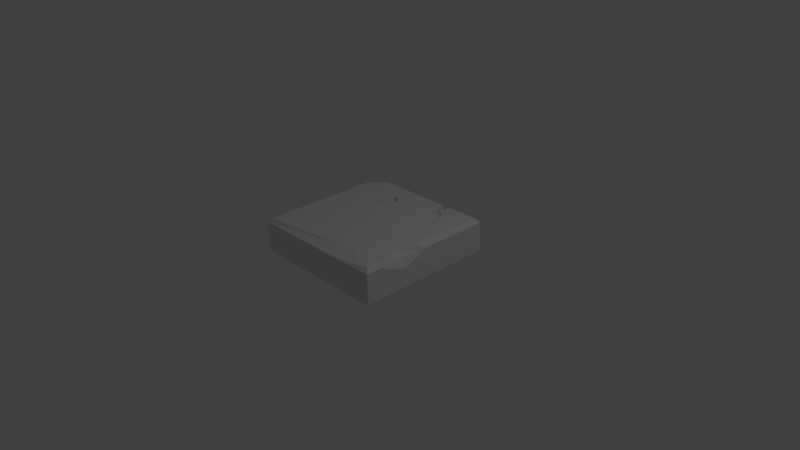 # Source: tile.blend  (saved by Blender 2.76.0; exported with 4.5.12 LTS)
import bpy
from mathutils import Matrix  # noqa: F401  (used for matrix-valued properties, if any)

bpy.ops.wm.read_factory_settings(use_empty=True)
scene = bpy.context.scene
scene.name = 'Scene'

# ---- collections
col_collection_1 = bpy.data.collections.new('Collection 1'); scene.collection.children.link(col_collection_1)

# ---- materials (node trees are filled in below, after node groups)
mat_material = bpy.data.materials.new('Material')
mat_material.alpha_threshold = 0.0
mat_material.use_transparent_shadow = False
mat_material.roughness = 0.5
mat_material.line_color = (0.0, 0.0, 0.0, 1.0)

# ---- material node trees

# ---- world
world_world = bpy.data.worlds.new('World'); scene.world = world_world
world_world.color = (0.05088, 0.05088, 0.05088)
world_world.use_sun_shadow = False
world_world.sun_shadow_jitter_overblur = 0.0
world_world.cycles.sampling_method = 'MANUAL'
world_world.cycles.sample_map_resolution = 256

# ---- cameras
cam_camera = bpy.data.cameras.new('Camera')
cam_camera.clip_end = 100.0
cam_camera.lens = 35.0
cam_camera.sensor_width = 32.0
cam_camera.sensor_height = 18.0
cam_camera.ortho_scale = 7.314
cam_camera.dof.focus_distance = 0.0
cam_camera.dof.aperture_fstop = 128.0

# ---- lights
light_lamp = bpy.data.lights.new('Lamp', 'POINT')
light_lamp.transmission_factor = 0.0
light_lamp.cutoff_distance = 30.0
light_lamp.energy = 100.0
light_lamp.shadow_buffer_clip_start = 1.001
light_lamp.shadow_soft_size = 0.1
light_lamp.shadow_maximum_resolution = 0.006
light_lamp.use_absolute_resolution = True
light_lamp.cycles.use_multiple_importance_sampling = False

# ---- meshes
me_cube = bpy.data.meshes.new('Cube')
me_cube.from_pydata([(-0.9448, 0.3351, -0.9622), (0.3719, 0.1913, -0.9622), (0.3973, 0.2169, -0.8158), (0.4724, 0.2169, -0.6831), (0.9118, 0.005161, -0.9166), (0.9575, 0.05162, -0.9622), (0.9118, 0.005162, 0.8944), (0.9575, 0.05162, 0.94), (-0.9448, 0.05162, 0.94), (-0.8991, 0.005162, 0.8944), (-0.8991, 0.005161, -0.9166), (-0.9448, 0.05162, -0.9622), (0.9575, 0.4587, -0.9622), (0.9075, 0.5052, -0.922), (0.9075, 0.5052, 0.8944), (0.9575, 0.4587, 0.94), (-0.9047, 0.5052, 0.8899), (-0.9448, 0.4587, 0.94), (0.4791, 0.4587, -0.9622), (0.4217, 0.4595, -0.9622), (-0.7736, 0.4587, -0.9622), (-0.715, 0.5052, -0.9166), (-0.9047, 0.5052, -0.7012), (-0.9448, 0.4587, -0.7679), (0.3086, 0.4587, -0.9622), (0.3749, 0.05162, -0.9622), (0.3759, 0.005161, -0.9166), (0.3759, 0.005162, 0.8944), (0.3759, 0.05162, 0.94), (0.3759, 0.4587, 0.94), (0.4048, 0.5052, 0.7264), (-0.49, 0.489, -0.2918), (-0.3058, 0.467, -0.4999), (-0.2922, 0.4454, -0.704), (-0.1699, 0.4595, -0.5704), (0.3077, 0.4256, -0.8908), (-0.9047, 0.446, -0.6984), (-0.1603, 0.4835, -0.3438), (-0.3735, 0.5054, -0.1281), (-0.3785, 0.5043, -0.1475), (-0.5013, 0.5052, -0.2944), (-0.49, 0.5041, -0.2925), (-0.3058, 0.5041, -0.5017), (-0.3152, 0.5052, -0.5056), (-0.3002, 0.5052, -0.7322), (-0.2922, 0.5041, -0.7068), (-0.1699, 0.504, -0.5726), (-0.1605, 0.5052, -0.5789), (-0.1866, 0.5052, -0.1386), (-0.1929, 0.504, -0.1583), (-0.1507, 0.5052, -0.3442), (-0.1603, 0.504, -0.3447), (0.4556, 0.5052, -0.7767), (0.4444, 0.4952, -0.7744), (0.552, 0.4953, -0.6392), (0.5935, 0.5052, -0.6051), (0.3928, 0.4953, -0.727), (0.3837, 0.5052, -0.7208), (0.3108, 0.4953, -0.8919), (0.2979, 0.5052, -0.8941), (0.431, 0.4953, -0.9307), (0.4434, 0.5052, -0.922), (0.4394, 0.4992, -0.9272), (0.2945, 0.5052, -0.9166), (0.3053, 0.4952, -0.9264), (0.8787, 0.5234, 0.1239), (0.8744, 0.5087, 0.5547), (0.9575, 0.4587, 0.7101), (0.9575, 0.4587, 0.00766), (0.786, 0.5052, 0.3338), (0.9575, 0.4053, 0.1076), (0.9575, 0.3859, 0.5826), (0.9075, 0.4518, 0.1503), (0.9075, 0.4518, 0.5387), (0.8299, 0.4751, 0.3057), (0.9118, 0.005162, 0.3063), (0.9575, 0.3185, 0.3459), (0.8961, 0.4296, 0.334), (0.9575, 0.05162, 0.3205), (-0.9448, 0.05162, 0.3038), (-0.8991, 0.005162, 0.2887), (0.3759, 0.005162, 0.2887), (-0.446, 0.5052, 0.3165), (0.4611, 0.5052, 0.3293), (-0.9047, 0.5052, 0.31), (-0.9448, 0.4587, 0.3104)], [], [(8, 17, 85, 79), (12, 5, 18), (81, 27, 9, 80), (16, 82, 84), (25, 11, 0, 1), (22, 38, 40, 43, 44, 47, 59), (24, 64, 58, 2, 1), (5, 25, 1, 19, 18), (46, 47, 59, 35, 34), (28, 29, 17, 8), (68, 65, 72, 70), (7, 15, 29, 28), (54, 53, 2, 3), (1, 0, 20, 24), (69, 65, 83, 30), (53, 60, 19, 1, 2), (0, 23, 20), (56, 54, 3), (22, 38, 36), (30, 83, 82, 16), (12, 18, 62, 61, 13), (78, 7, 6, 75), (26, 10, 11, 25), (28, 8, 9, 27), (79, 11, 10, 80), (13, 65, 68, 12), (30, 16, 17, 29), (24, 20, 21, 63, 64), (16, 84, 85, 17), (22, 21, 20, 23), (4, 26, 25, 5), (7, 28, 27, 6), (14, 30, 29, 15), (75, 6, 27, 81), (22, 59, 63, 21), (46, 45, 33, 34), (45, 42, 32, 33), (51, 46, 34, 37), (49, 51, 37), (60, 62, 18, 19), (41, 39, 31), (42, 41, 31, 32), (58, 56, 3, 2), (38, 48, 49, 39), (41, 42, 43, 40), (39, 41, 40, 38), (45, 46, 47, 44), (51, 49, 48, 50), (46, 51, 50, 47), (42, 45, 44, 43), (49, 37, 34, 33, 32, 31, 39), (60, 61, 62), (55, 52, 53, 54), (57, 55, 54, 56), (59, 57, 56, 58), (60, 53, 52, 61), (58, 64, 63, 59), (13, 61, 52, 55), (66, 14, 15, 67), (66, 67, 71, 73), (7, 71, 67, 15), (77, 73, 71, 76), (65, 69, 74, 72), (69, 66, 73, 74), (5, 12, 68, 70), (7, 78, 76, 71), (5, 78, 75, 4), (72, 77, 76, 70), (78, 5, 70, 76), (77, 72, 74, 73), (14, 66, 69, 30), (79, 85, 23, 11), (8, 79, 80, 9), (26, 81, 80, 10), (4, 75, 81, 26), (83, 55, 57, 82), (82, 57, 59, 47, 50, 48, 38, 22, 84), (11, 23, 0), (84, 22, 23, 85), (55, 83, 65, 13)])
me_cube.materials.append(mat_material)
me_cube.use_remesh_preserve_volume = False
me_cube.use_remesh_preserve_attributes = False
me_cube.use_mirror_vertex_groups = False
me_cube.update()

# ---- objects
ob_cube = bpy.data.objects.new('Cube', me_cube)
ob_lamp = bpy.data.objects.new('Lamp', light_lamp)
ob_camera = bpy.data.objects.new('Camera', cam_camera)

# ---- transforms, parenting, visibility, modifiers, constraints
ob_cube.location = (0.0, 0.0, 0.0)
ob_cube.rotation_euler = (1.571, 0.0, 0.0)
ob_cube.lock_rotations_4d = False
ob_cube.empty_display_type = 'ARROWS'
ob_cube.lineart.crease_threshold = 0.0
ob_lamp.location = (4.076, 1.005, 5.904)
ob_lamp.rotation_euler = (0.6503, 0.05522, 1.866)
ob_lamp.lock_rotations_4d = False
ob_lamp.empty_display_type = 'ARROWS'
ob_lamp.color = (0.0, 0.0, 0.0, 0.0)
ob_lamp.lineart.crease_threshold = 0.0
ob_camera.location = (7.481, -6.508, 5.344)
ob_camera.rotation_euler = (1.109, 0.01082, 0.8149)
ob_camera.lock_rotations_4d = False
ob_camera.empty_display_type = 'ARROWS'
ob_camera.color = (0.0, 0.0, 0.0, 0.0)
ob_camera.display_type = 'WIRE'
ob_camera.lineart.crease_threshold = 0.0

# ---- collection membership
col_collection_1.objects.link(ob_cube)
col_collection_1.objects.link(ob_lamp)
col_collection_1.objects.link(ob_camera)

# ---- scene / render settings (as saved in the file)
scene.camera = ob_camera
scene.frame_start = 1; scene.frame_end = 250; scene.frame_set(1)
scene.render.engine = 'BLENDER_EEVEE_NEXT'
scene.render.resolution_percentage = 50
scene.render.dither_intensity = 0.0
scene.cycles.use_denoising = False
scene.cycles.samples = 10
scene.cycles.sampling_pattern = 'TABULATED_SOBOL'
scene.cycles.light_sampling_threshold = 0.0
scene.cycles.use_adaptive_sampling = False
scene.cycles.use_light_tree = False
scene.cycles.blur_glossy = 0.0
scene.cycles.pixel_filter_type = 'GAUSSIAN'
scene.cycles.sample_clamp_indirect = 0.0
scene.view_settings.view_transform = 'Standard'
bpy.context.view_layer.update()
